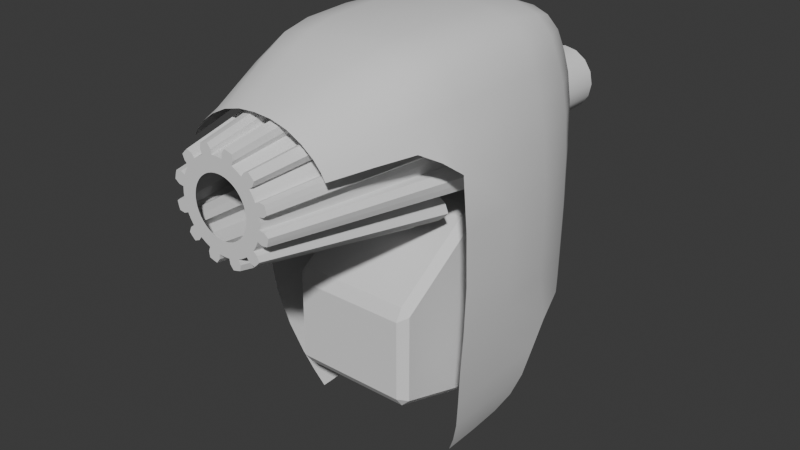 # Source: flying_bot.blend  (saved by Blender 4.2.66; exported with 4.5.12 LTS)
import bpy
from mathutils import Matrix  # noqa: F401  (used for matrix-valued properties, if any)

bpy.ops.wm.read_factory_settings(use_empty=True)
scene = bpy.context.scene
scene.name = 'Scene'

# ---- node groups
ng_auto_smooth = bpy.data.node_groups.new('Auto Smooth', 'GeometryNodeTree')
_s = ng_auto_smooth.interface.new_socket(name='Geometry', in_out='OUTPUT', socket_type='NodeSocketGeometry')
_s = ng_auto_smooth.interface.new_socket(name='Geometry', in_out='INPUT', socket_type='NodeSocketGeometry')
_s = ng_auto_smooth.interface.new_socket(name='Angle', in_out='INPUT', socket_type='NodeSocketFloat')
_s.subtype = 'ANGLE'
_s.min_value = 0.0
_s.max_value = 3.142
ng_auto_smooth.is_modifier = True
_N = ng_auto_smooth.nodes; _L = ng_auto_smooth.links
n0 = _N.new('NodeGroupOutput'); n0.name = 'Group Output'; n0.location = (480, -100)
n1 = _N.new('NodeGroupInput'); n1.name = 'Group Input'; n1.location = (-420, -300)
n2 = _N.new('NodeGroupInput'); n2.name = 'Group Input.001'; n2.location = (-60, -100)
n3 = _N.new('GeometryNodeSetShadeSmooth'); n3.name = 'Set Shade Smooth'; n3.location = (120, -100)
n3.domain = 'EDGE'
n4 = _N.new('GeometryNodeSetShadeSmooth'); n4.name = 'Set Shade Smooth.001'; n4.location = (300, -100)
n5 = _N.new('GeometryNodeInputMeshEdgeAngle'); n5.name = 'Edge Angle'; n5.location = (-420, -220)
n6 = _N.new('GeometryNodeInputEdgeSmooth'); n6.name = 'Is Edge Smooth'; n6.location = (-60, -160)
n7 = _N.new('GeometryNodeInputShadeSmooth'); n7.name = 'Is Face Smooth'; n7.location = (-240, -340)
n8 = _N.new('FunctionNodeBooleanMath'); n8.name = 'Boolean Math'; n8.location = (-60, -220)
n9 = _N.new('FunctionNodeCompare'); n9.name = 'Compare'; n9.location = (-240, -180)
n9.operation = 'LESS_EQUAL'
_L.new(n5.outputs[0], n9.inputs[0])
_L.new(n4.outputs[0], n0.inputs[0])
_L.new(n1.outputs[1], n9.inputs[1])
_L.new(n9.outputs[0], n8.inputs[0])
_L.new(n7.outputs[0], n8.inputs[1])
_L.new(n2.outputs[0], n3.inputs[0])
_L.new(n6.outputs[0], n3.inputs[1])
_L.new(n3.outputs[0], n4.inputs[0])
_L.new(n8.outputs[0], n3.inputs[2])
n0.is_active_output = True
ng_smooth_by_angle = bpy.data.node_groups.new('Smooth by Angle', 'GeometryNodeTree')
_s = ng_smooth_by_angle.interface.new_socket(name='Mesh', in_out='OUTPUT', socket_type='NodeSocketGeometry')
_s = ng_smooth_by_angle.interface.new_socket(name='Mesh', in_out='INPUT', socket_type='NodeSocketGeometry')
_s = ng_smooth_by_angle.interface.new_socket(name='Angle', in_out='INPUT', socket_type='NodeSocketFloat')
_s.subtype = 'ANGLE'
_s.default_value = 0.5236
_s.min_value = 0.0
_s.max_value = 3.142
_s.description = 'Maximum face angle for smooth edges'
_s = ng_smooth_by_angle.interface.new_socket(name='Ignore Sharpness', in_out='INPUT', socket_type='NodeSocketBool')
_s.force_non_field = True
ng_smooth_by_angle.description = 'Set the sharpness of mesh edges based on the angle between the neighboring faces'
ng_smooth_by_angle.is_modifier = True
_N = ng_smooth_by_angle.nodes; _L = ng_smooth_by_angle.links
n0 = _N.new('GeometryNodeSetShadeSmooth'); n0.name = 'Set Shade Smooth'; n0.location = (120, -80)
n0.domain = 'EDGE'
n1 = _N.new('GeometryNodeSetShadeSmooth'); n1.name = 'Set Shade Smooth.001'; n1.location = (300, -80)
n2 = _N.new('NodeGroupOutput'); n2.name = 'Group Output'; n2.location = (480, -80)
n3 = _N.new('GeometryNodeInputMeshEdgeAngle'); n3.name = 'Edge Angle'; n3.location = (-440, -240)
n4 = _N.new('NodeGroupInput'); n4.name = 'Group Input'; n4.location = (-80, -80)
n5 = _N.new('GeometryNodeInputEdgeSmooth'); n5.name = 'Is Edge Smooth'; n5.location = (-260, -120)
n6 = _N.new('GeometryNodeInputShadeSmooth'); n6.name = 'Is Shade Smooth'; n6.location = (-440, -397)
n7 = _N.new('FunctionNodeCompare'); n7.name = 'Compare'; n7.location = (-260, -260)
n7.operation = 'LESS_EQUAL'
n7.inputs[6].default_value = (0.0, 0.0, 0.0, 0.0)
n7.inputs[7].default_value = (0.0, 0.0, 0.0, 0.0)
n8 = _N.new('FunctionNodeBooleanMath'); n8.name = 'Boolean Math.001'; n8.location = (-80, -260)
n9 = _N.new('NodeGroupInput'); n9.name = 'Group Input.001'; n9.location = (-440, -329)
n10 = _N.new('NodeGroupInput'); n10.name = 'Group Input.002'; n10.location = (-259, -189)
n11 = _N.new('FunctionNodeBooleanMath'); n11.name = 'Boolean Math'; n11.location = (-80, -149)
n11.operation = 'OR'
n12 = _N.new('FunctionNodeBooleanMath'); n12.name = 'Boolean Math.002'; n12.location = (-260, -380)
n12.operation = 'OR'
n13 = _N.new('NodeGroupInput'); n13.name = 'Group Input.003'; n13.location = (-440, -460)
_L.new(n3.outputs[0], n7.inputs[0])
_L.new(n1.outputs[0], n2.inputs[0])
_L.new(n9.outputs[1], n7.inputs[1])
_L.new(n7.outputs[0], n8.inputs[0])
_L.new(n4.outputs[0], n0.inputs[0])
_L.new(n0.outputs[0], n1.inputs[0])
_L.new(n8.outputs[0], n0.inputs[2])
_L.new(n10.outputs[2], n11.inputs[1])
_L.new(n5.outputs[0], n11.inputs[0])
_L.new(n11.outputs[0], n0.inputs[1])
_L.new(n13.outputs[2], n12.inputs[1])
_L.new(n6.outputs[0], n12.inputs[0])
_L.new(n12.outputs[0], n8.inputs[1])
n2.is_active_output = True

# ---- world
world_world = bpy.data.worlds.new('World'); scene.world = world_world
world_world.use_nodes = True; world_world.node_tree.nodes.clear()
_N = world_world.node_tree.nodes; _L = world_world.node_tree.links
n0 = _N.new('ShaderNodeOutputWorld'); n0.name = 'World Output'; n0.location = (300, 300)
n1 = _N.new('ShaderNodeBackground'); n1.name = 'Background'; n1.location = (10, 300)
n1.inputs[0].default_value = (0.05088, 0.05088, 0.05088, 1.0)
_L.new(n1.outputs[0], n0.inputs[0])
n0.is_active_output = True
world_world.color = (0.05088, 0.05088, 0.05088)
world_world.use_sun_shadow = False
world_world.sun_shadow_jitter_overblur = 0.0

# ---- meshes
me_cube_003 = bpy.data.meshes.new('Cube.003')
me_cube_003.from_pydata([(0.12, -0.13, 0.04), (0.04219, -0.2704, 0.04643), (0.09055, 0.1207, 0.08), (0.1, 0.03, 0.1), (0.1, -0.13, 0.1), (0.12, 0.03, 0.04), (0.08816, -0.2704, 0.003709), (0.14, 0.03, -0.02), (0.14, -0.13, -0.02), (0.0, 0.16, 0.08), (0.07833, -0.2704, 0.02142), (-1.192e-07, 0.03, 0.1), (-1.192e-07, -0.13, 0.1), (0.0981, 0.1434, 0.02), (-7.134e-18, -0.2704, 0.05188), (-5.96e-08, 0.19, 0.02), (0.1174, -0.1722, 0.00811), (0.08263, -0.1722, 0.0839), (0.1075, -0.1722, 0.03442), (-8.339e-08, -0.1722, 0.08554), (0.1056, 0.1509, -0.15), (0.1056, 0.1509, -0.02), (0.1, 0.01, -0.4), (0.1, -0.09, -0.4), (0.1056, 0.1509, -0.26), (0.15, 0.03, -0.15), (0.14, 0.03, -0.26), (0.15, -0.13, -0.15), (0.14, -0.13, -0.26), (0.12, 0.03, -0.358), (0.12, -0.102, -0.358), (-1.192e-07, 0.2, -0.26), (-1.192e-07, 0.2, -0.15), (-1.192e-07, 0.2, -0.02)], [], [(15, 9, 2, 13), (7, 5, 0, 8), (13, 2, 3, 5), (5, 3, 4, 0), (18, 17, 1, 10), (17, 19, 14, 1), (3, 11, 12, 4), (2, 9, 11, 3), (21, 13, 5, 7), (16, 18, 10, 6), (33, 15, 13, 21), (8, 0, 18, 16), (4, 12, 19, 17), (0, 4, 17, 18), (29, 26, 28, 30), (24, 20, 25, 26), (25, 7, 8, 27), (26, 25, 27, 28), (20, 21, 7, 25), (22, 29, 30, 23), (31, 32, 20, 24), (32, 33, 21, 20)])
me_cube_003.polygons.foreach_set('use_smooth', [True] * 22)
me_cube_003.attributes.new('crease_vert', 'FLOAT', 'POINT').data.foreach_set('value', [0.0, 0.0, 0.0, 0.0, 0.0, 0.0, 1.0, 0.0, 0.94, 0.0, 0.0, 0.0, 0.0, 0.0, 0.0, 0.0, 0.5, 0.0, 0.0, 0.0, 0.0, 0.0, 0.0, 1.0, 0.0, 0.0, 0.0, 0.0, 0.0, 0.0, 0.0, 0.0, 0.0, 0.0])
_uv = me_cube_003.uv_layers.new(name='UVMap')
_uv.uv.foreach_set('vector', [0.5938, 0.375, 0.625, 0.375, 0.625, 0.5, 0.5938, 0.5, 0.5625, 0.5833, 0.5938, 0.5833, 0.5938, 0.6667, 0.5625, 0.6667, 0.5938, 0.5, 0.625, 0.5, 0.625, 0.5833, 0.5938, 0.5833, 0.5938, 0.5833, 0.625, 0.5833, 0.625, 0.6667, 0.5938, 0.6667, 0.5938, 0.6874, 0.625, 0.6874, 0.625, 0.7355, 0.5938, 0.7355, 0.625, 0.6874, 0.75, 0.6874, 0.75, 0.7355, 0.625, 0.7355, 0.625, 0.5833, 0.75, 0.5833, 0.75, 0.6667, 0.625, 0.6667, 0.625, 0.5, 0.75, 0.5, 0.75, 0.5833, 0.625, 0.5833, 0.5625, 0.5, 0.5938, 0.5, 0.5938, 0.5833, 0.5625, 0.5833, 0.5781, 0.6874, 0.5938, 0.6874, 0.5938, 0.7355, 0.5781, 0.7355, 0.5625, 0.375, 0.5938, 0.375, 0.5938, 0.5, 0.5625, 0.5, 0.5625, 0.6667, 0.5938, 0.6667, 0.5938, 0.6874, 0.5781, 0.6874, 0.625, 0.6667, 0.75, 0.6667, 0.75, 0.6874, 0.625, 0.6874, 0.5938, 0.6667, 0.625, 0.6667, 0.625, 0.6874, 0.5938, 0.6874, 0.3938, 0.5833, 0.4375, 0.5833, 0.4375, 0.6667, 0.3938, 0.6667, 0.4375, 0.5, 0.5, 0.5, 0.5, 0.5833, 0.4375, 0.5833, 0.5, 0.5833, 0.5625, 0.5833, 0.5625, 0.6667, 0.5, 0.6667, 0.4375, 0.5833, 0.5, 0.5833, 0.5, 0.6667, 0.4375, 0.6667, 0.5, 0.5, 0.5625, 0.5, 0.5625, 0.5833, 0.5, 0.5833, 0.375, 0.5833, 0.3938, 0.5833, 0.3938, 0.6667, 0.375, 0.6667, 0.4375, 0.375, 0.5, 0.375, 0.5, 0.5, 0.4375, 0.5, 0.5, 0.375, 0.5625, 0.375, 0.5625, 0.5, 0.5, 0.5])
me_cube_003.update()
me_gear_001 = bpy.data.meshes.new('Gear.001')
me_gear_001.from_pydata([(0.06, 0.0, -0.12), (0.05949, 0.007832, -0.12), (0.05796, 0.01553, -0.12), (0.05543, 0.02296, -0.12), (0.09, 0.0, -0.12), (0.08923, 0.01175, -0.12), (0.08693, 0.02329, -0.12), (0.08315, 0.03444, -0.12), (0.09914, 0.01305, -0.12), (0.09659, 0.02588, -0.12), (0.09239, 0.03827, -0.12), (0.1082, 0.02005, -0.12), (0.1063, 0.02847, -0.12), (0.1037, 0.03671, -0.12), (0.03461, 0.0, 0.12), (0.03431, 0.004517, 0.12), (0.03343, 0.008957, 0.12), (0.03197, 0.01324, 0.12), (0.05191, 0.0, 0.12), (0.05147, 0.006776, 0.12), (0.05014, 0.01344, 0.12), (0.04796, 0.01987, 0.12), (0.05719, 0.007529, 0.12), (0.05572, 0.01493, 0.12), (0.05329, 0.02207, 0.12), (0.06239, 0.01157, 0.12), (0.06129, 0.01642, 0.12), (0.05981, 0.02118, 0.12), (0.05196, 0.03, -0.12), (0.0476, 0.03653, -0.12), (0.04243, 0.04243, -0.12), (0.03653, 0.0476, -0.12), (0.07794, 0.045, -0.12), (0.0714, 0.05479, -0.12), (0.06364, 0.06364, -0.12), (0.05479, 0.0714, -0.12), (0.07934, 0.06088, -0.12), (0.07071, 0.07071, -0.12), (0.06088, 0.07934, -0.12), (0.08364, 0.07145, -0.12), (0.07778, 0.07778, -0.12), (0.07145, 0.08364, -0.12), (0.02997, 0.0173, 0.12), (0.02746, 0.02107, 0.12), (0.02447, 0.02447, 0.12), (0.02107, 0.02746, 0.12), (0.04496, 0.02596, 0.12), (0.04119, 0.0316, 0.12), (0.03671, 0.03671, 0.12), (0.0316, 0.04119, 0.12), (0.04576, 0.03511, 0.12), (0.04079, 0.04079, 0.12), (0.03511, 0.04576, 0.12), (0.04824, 0.04121, 0.12), (0.04487, 0.04487, 0.12), (0.04121, 0.04824, 0.12), (0.03, 0.05196, -0.12), (0.02296, 0.05543, -0.12), (0.01553, 0.05796, -0.12), (0.007832, 0.05949, -0.12), (0.045, 0.07794, -0.12), (0.03444, 0.08315, -0.12), (0.02329, 0.08693, -0.12), (0.01175, 0.08923, -0.12), (0.03827, 0.09239, -0.12), (0.02588, 0.09659, -0.12), (0.01305, 0.09914, -0.12), (0.03671, 0.1037, -0.12), (0.02847, 0.1063, -0.12), (0.02005, 0.1082, -0.12), (0.0173, 0.02997, 0.12), (0.01324, 0.03197, 0.12), (0.008957, 0.03343, 0.12), (0.004517, 0.03431, 0.12), (0.02596, 0.04496, 0.12), (0.01987, 0.04796, 0.12), (0.01344, 0.05014, 0.12), (0.006776, 0.05147, 0.12), (0.02207, 0.05329, 0.12), (0.01493, 0.05572, 0.12), (0.007529, 0.05719, 0.12), (0.02118, 0.05981, 0.12), (0.01642, 0.06129, 0.12), (0.01157, 0.06239, 0.12), (3.674e-18, 0.06, -0.12), (-0.007832, 0.05949, -0.12), (-0.01553, 0.05796, -0.12), (-0.02296, 0.05543, -0.12), (5.511e-18, 0.09, -0.12), (-0.01175, 0.08923, -0.12), (-0.02329, 0.08693, -0.12), (-0.03444, 0.08315, -0.12), (-0.01305, 0.09914, -0.12), (-0.02588, 0.09659, -0.12), (-0.03827, 0.09239, -0.12), (-0.02005, 0.1082, -0.12), (-0.02847, 0.1063, -0.12), (-0.03671, 0.1037, -0.12), (2.119e-18, 0.03461, 0.12), (-0.004517, 0.03431, 0.12), (-0.008957, 0.03343, 0.12), (-0.01324, 0.03197, 0.12), (3.179e-18, 0.05191, 0.12), (-0.006776, 0.05147, 0.12), (-0.01344, 0.05014, 0.12), (-0.01987, 0.04796, 0.12), (-0.007529, 0.05719, 0.12), (-0.01493, 0.05572, 0.12), (-0.02207, 0.05329, 0.12), (-0.01157, 0.06239, 0.12), (-0.01642, 0.06129, 0.12), (-0.02118, 0.05981, 0.12), (-0.03, 0.05196, -0.12), (-0.03653, 0.0476, -0.12), (-0.04243, 0.04243, -0.12), (-0.0476, 0.03653, -0.12), (-0.045, 0.07794, -0.12), (-0.05479, 0.0714, -0.12), (-0.06364, 0.06364, -0.12), (-0.0714, 0.05479, -0.12), (-0.06088, 0.07934, -0.12), (-0.07071, 0.07071, -0.12), (-0.07934, 0.06088, -0.12), (-0.07145, 0.08364, -0.12), (-0.07778, 0.07778, -0.12), (-0.08364, 0.07145, -0.12), (-0.0173, 0.02997, 0.12), (-0.02107, 0.02746, 0.12), (-0.02447, 0.02447, 0.12), (-0.02746, 0.02107, 0.12), (-0.02596, 0.04496, 0.12), (-0.0316, 0.04119, 0.12), (-0.03671, 0.03671, 0.12), (-0.04119, 0.0316, 0.12), (-0.03511, 0.04576, 0.12), (-0.04079, 0.04079, 0.12), (-0.04576, 0.03511, 0.12), (-0.04121, 0.04824, 0.12), (-0.04487, 0.04487, 0.12), (-0.04824, 0.04121, 0.12), (-0.05196, 0.03, -0.12), (-0.05543, 0.02296, -0.12), (-0.05796, 0.01553, -0.12), (-0.05949, 0.007832, -0.12), (-0.07794, 0.045, -0.12), (-0.08315, 0.03444, -0.12), (-0.08693, 0.02329, -0.12), (-0.08923, 0.01175, -0.12), (-0.09239, 0.03827, -0.12), (-0.09659, 0.02588, -0.12), (-0.09914, 0.01305, -0.12), (-0.1037, 0.03671, -0.12), (-0.1063, 0.02847, -0.12), (-0.1082, 0.02005, -0.12), (-0.02997, 0.0173, 0.12), (-0.03197, 0.01324, 0.12), (-0.03343, 0.008957, 0.12), (-0.03431, 0.004517, 0.12), (-0.04496, 0.02596, 0.12), (-0.04796, 0.01987, 0.12), (-0.05014, 0.01344, 0.12), (-0.05147, 0.006776, 0.12), (-0.05329, 0.02207, 0.12), (-0.05572, 0.01493, 0.12), (-0.05719, 0.007529, 0.12), (-0.05981, 0.02118, 0.12), (-0.06129, 0.01642, 0.12), (-0.06239, 0.01157, 0.12), (-0.06, 7.348e-18, -0.12), (-0.05949, -0.007832, -0.12), (-0.05796, -0.01553, -0.12), (-0.05543, -0.02296, -0.12), (-0.09, 1.102e-17, -0.12), (-0.08923, -0.01175, -0.12), (-0.08693, -0.02329, -0.12), (-0.08315, -0.03444, -0.12), (-0.09914, -0.01305, -0.12), (-0.09659, -0.02588, -0.12), (-0.09239, -0.03827, -0.12), (-0.1082, -0.02005, -0.12), (-0.1063, -0.02847, -0.12), (-0.1037, -0.03671, -0.12), (-0.03461, 4.238e-18, 0.12), (-0.03431, -0.004517, 0.12), (-0.03343, -0.008957, 0.12), (-0.03197, -0.01324, 0.12), (-0.05191, 6.358e-18, 0.12), (-0.05147, -0.006776, 0.12), (-0.05014, -0.01344, 0.12), (-0.04796, -0.01987, 0.12), (-0.05719, -0.007529, 0.12), (-0.05572, -0.01493, 0.12), (-0.05329, -0.02207, 0.12), (-0.06239, -0.01157, 0.12), (-0.06129, -0.01642, 0.12), (-0.05981, -0.02118, 0.12), (-0.05196, -0.03, -0.12), (-0.0476, -0.03653, -0.12), (-0.04243, -0.04243, -0.12), (-0.03653, -0.0476, -0.12), (-0.07794, -0.045, -0.12), (-0.0714, -0.05479, -0.12), (-0.06364, -0.06364, -0.12), (-0.05479, -0.0714, -0.12), (-0.07934, -0.06088, -0.12), (-0.07071, -0.07071, -0.12), (-0.06088, -0.07934, -0.12), (-0.08364, -0.07145, -0.12), (-0.07778, -0.07778, -0.12), (-0.07145, -0.08364, -0.12), (-0.02997, -0.0173, 0.12), (-0.02746, -0.02107, 0.12), (-0.02447, -0.02447, 0.12), (-0.02107, -0.02746, 0.12), (-0.04496, -0.02596, 0.12), (-0.04119, -0.0316, 0.12), (-0.03671, -0.03671, 0.12), (-0.0316, -0.04119, 0.12), (-0.04576, -0.03511, 0.12), (-0.04079, -0.04079, 0.12), (-0.03511, -0.04576, 0.12), (-0.04824, -0.04121, 0.12), (-0.04487, -0.04487, 0.12), (-0.04121, -0.04824, 0.12), (-0.03, -0.05196, -0.12), (-0.02296, -0.05543, -0.12), (-0.01553, -0.05796, -0.12), (-0.007832, -0.05949, -0.12), (-0.045, -0.07794, -0.12), (-0.03444, -0.08315, -0.12), (-0.02329, -0.08693, -0.12), (-0.01175, -0.08923, -0.12), (-0.03827, -0.09239, -0.12), (-0.02588, -0.09659, -0.12), (-0.01305, -0.09914, -0.12), (-0.03671, -0.1037, -0.12), (-0.02847, -0.1063, -0.12), (-0.02005, -0.1082, -0.12), (-0.0173, -0.02997, 0.12), (-0.01324, -0.03197, 0.12), (-0.008957, -0.03343, 0.12), (-0.004517, -0.03431, 0.12), (-0.02596, -0.04496, 0.12), (-0.01987, -0.04796, 0.12), (-0.01344, -0.05014, 0.12), (-0.006776, -0.05147, 0.12), (-0.02207, -0.05329, 0.12), (-0.01493, -0.05572, 0.12), (-0.007529, -0.05719, 0.12), (-0.02118, -0.05981, 0.12), (-0.01642, -0.06129, 0.12), (-0.01157, -0.06239, 0.12), (-1.102e-17, -0.06, -0.12), (0.007832, -0.05949, -0.12), (0.01553, -0.05796, -0.12), (0.02296, -0.05543, -0.12), (-1.653e-17, -0.09, -0.12), (0.01175, -0.08923, -0.12), (0.02329, -0.08693, -0.12), (0.03444, -0.08315, -0.12), (0.01305, -0.09914, -0.12), (0.02588, -0.09659, -0.12), (0.03827, -0.09239, -0.12), (0.02005, -0.1082, -0.12), (0.02847, -0.1063, -0.12), (0.03671, -0.1037, -0.12), (-6.358e-18, -0.03461, 0.12), (0.004517, -0.03431, 0.12), (0.008957, -0.03343, 0.12), (0.01324, -0.03197, 0.12), (-9.536e-18, -0.05191, 0.12), (0.006776, -0.05147, 0.12), (0.01344, -0.05014, 0.12), (0.01987, -0.04796, 0.12), (0.007529, -0.05719, 0.12), (0.01493, -0.05572, 0.12), (0.02207, -0.05329, 0.12), (0.01157, -0.06239, 0.12), (0.01642, -0.06129, 0.12), (0.02118, -0.05981, 0.12), (0.03, -0.05196, -0.12), (0.03653, -0.0476, -0.12), (0.04243, -0.04243, -0.12), (0.0476, -0.03653, -0.12), (0.045, -0.07794, -0.12), (0.05479, -0.0714, -0.12), (0.06364, -0.06364, -0.12), (0.0714, -0.05479, -0.12), (0.06088, -0.07934, -0.12), (0.07071, -0.07071, -0.12), (0.07934, -0.06088, -0.12), (0.07145, -0.08364, -0.12), (0.07778, -0.07778, -0.12), (0.08364, -0.07145, -0.12), (0.0173, -0.02997, 0.12), (0.02107, -0.02746, 0.12), (0.02447, -0.02447, 0.12), (0.02746, -0.02107, 0.12), (0.02596, -0.04496, 0.12), (0.0316, -0.04119, 0.12), (0.03671, -0.03671, 0.12), (0.04119, -0.0316, 0.12), (0.03511, -0.04576, 0.12), (0.04079, -0.04079, 0.12), (0.04576, -0.03511, 0.12), (0.04121, -0.04824, 0.12), (0.04487, -0.04487, 0.12), (0.04824, -0.04121, 0.12), (0.05196, -0.03, -0.12), (0.05543, -0.02296, -0.12), (0.05796, -0.01553, -0.12), (0.05949, -0.007832, -0.12), (0.07794, -0.045, -0.12), (0.08315, -0.03444, -0.12), (0.08693, -0.02329, -0.12), (0.08923, -0.01175, -0.12), (0.09239, -0.03827, -0.12), (0.09659, -0.02588, -0.12), (0.09914, -0.01305, -0.12), (0.1037, -0.03671, -0.12), (0.1063, -0.02847, -0.12), (0.1082, -0.02005, -0.12), (0.02997, -0.0173, 0.12), (0.03197, -0.01324, 0.12), (0.03343, -0.008957, 0.12), (0.03431, -0.004517, 0.12), (0.04496, -0.02596, 0.12), (0.04796, -0.01987, 0.12), (0.05014, -0.01344, 0.12), (0.05147, -0.006776, 0.12), (0.05329, -0.02207, 0.12), (0.05572, -0.01493, 0.12), (0.05719, -0.007529, 0.12), (0.05981, -0.02118, 0.12), (0.06129, -0.01642, 0.12), (0.06239, -0.01157, 0.12)], [], [(4, 0, 1, 5), (5, 1, 2, 6), (6, 2, 3, 7), (8, 5, 6, 9), (9, 6, 7, 10), (11, 8, 9, 12), (12, 9, 10, 13), (14, 18, 19, 15), (15, 19, 20, 16), (16, 20, 21, 17), (19, 22, 23, 20), (20, 23, 24, 21), (22, 25, 26, 23), (23, 26, 27, 24), (18, 4, 5, 19), (19, 5, 8, 22), (22, 8, 11, 25), (25, 11, 12, 26), (26, 12, 13, 27), (27, 13, 10, 24), (24, 10, 7, 21), (32, 28, 29, 33), (33, 29, 30, 34), (34, 30, 31, 35), (36, 33, 34, 37), (37, 34, 35, 38), (39, 36, 37, 40), (40, 37, 38, 41), (42, 46, 47, 43), (43, 47, 48, 44), (44, 48, 49, 45), (47, 50, 51, 48), (48, 51, 52, 49), (50, 53, 54, 51), (51, 54, 55, 52), (46, 32, 33, 47), (47, 33, 36, 50), (50, 36, 39, 53), (53, 39, 40, 54), (54, 40, 41, 55), (55, 41, 38, 52), (52, 38, 35, 49), (3, 28, 32, 7), (7, 32, 46, 21), (21, 46, 42, 17), (60, 56, 57, 61), (61, 57, 58, 62), (62, 58, 59, 63), (64, 61, 62, 65), (65, 62, 63, 66), (67, 64, 65, 68), (68, 65, 66, 69), (70, 74, 75, 71), (71, 75, 76, 72), (72, 76, 77, 73), (75, 78, 79, 76), (76, 79, 80, 77), (78, 81, 82, 79), (79, 82, 83, 80), (74, 60, 61, 75), (75, 61, 64, 78), (78, 64, 67, 81), (81, 67, 68, 82), (82, 68, 69, 83), (83, 69, 66, 80), (80, 66, 63, 77), (31, 56, 60, 35), (35, 60, 74, 49), (49, 74, 70, 45), (88, 84, 85, 89), (89, 85, 86, 90), (90, 86, 87, 91), (92, 89, 90, 93), (93, 90, 91, 94), (95, 92, 93, 96), (96, 93, 94, 97), (98, 102, 103, 99), (99, 103, 104, 100), (100, 104, 105, 101), (103, 106, 107, 104), (104, 107, 108, 105), (106, 109, 110, 107), (107, 110, 111, 108), (102, 88, 89, 103), (103, 89, 92, 106), (106, 92, 95, 109), (109, 95, 96, 110), (110, 96, 97, 111), (111, 97, 94, 108), (108, 94, 91, 105), (59, 84, 88, 63), (63, 88, 102, 77), (77, 102, 98, 73), (116, 112, 113, 117), (117, 113, 114, 118), (118, 114, 115, 119), (120, 117, 118, 121), (121, 118, 119, 122), (123, 120, 121, 124), (124, 121, 122, 125), (126, 130, 131, 127), (127, 131, 132, 128), (128, 132, 133, 129), (131, 134, 135, 132), (132, 135, 136, 133), (134, 137, 138, 135), (135, 138, 139, 136), (130, 116, 117, 131), (131, 117, 120, 134), (134, 120, 123, 137), (137, 123, 124, 138), (138, 124, 125, 139), (139, 125, 122, 136), (136, 122, 119, 133), (87, 112, 116, 91), (91, 116, 130, 105), (105, 130, 126, 101), (144, 140, 141, 145), (145, 141, 142, 146), (146, 142, 143, 147), (148, 145, 146, 149), (149, 146, 147, 150), (151, 148, 149, 152), (152, 149, 150, 153), (154, 158, 159, 155), (155, 159, 160, 156), (156, 160, 161, 157), (159, 162, 163, 160), (160, 163, 164, 161), (162, 165, 166, 163), (163, 166, 167, 164), (158, 144, 145, 159), (159, 145, 148, 162), (162, 148, 151, 165), (165, 151, 152, 166), (166, 152, 153, 167), (167, 153, 150, 164), (164, 150, 147, 161), (115, 140, 144, 119), (119, 144, 158, 133), (133, 158, 154, 129), (172, 168, 169, 173), (173, 169, 170, 174), (174, 170, 171, 175), (176, 173, 174, 177), (177, 174, 175, 178), (179, 176, 177, 180), (180, 177, 178, 181), (182, 186, 187, 183), (183, 187, 188, 184), (184, 188, 189, 185), (187, 190, 191, 188), (188, 191, 192, 189), (190, 193, 194, 191), (191, 194, 195, 192), (186, 172, 173, 187), (187, 173, 176, 190), (190, 176, 179, 193), (193, 179, 180, 194), (194, 180, 181, 195), (195, 181, 178, 192), (192, 178, 175, 189), (143, 168, 172, 147), (147, 172, 186, 161), (161, 186, 182, 157), (200, 196, 197, 201), (201, 197, 198, 202), (202, 198, 199, 203), (204, 201, 202, 205), (205, 202, 203, 206), (207, 204, 205, 208), (208, 205, 206, 209), (210, 214, 215, 211), (211, 215, 216, 212), (212, 216, 217, 213), (215, 218, 219, 216), (216, 219, 220, 217), (218, 221, 222, 219), (219, 222, 223, 220), (214, 200, 201, 215), (215, 201, 204, 218), (218, 204, 207, 221), (221, 207, 208, 222), (222, 208, 209, 223), (223, 209, 206, 220), (220, 206, 203, 217), (171, 196, 200, 175), (175, 200, 214, 189), (189, 214, 210, 185), (228, 224, 225, 229), (229, 225, 226, 230), (230, 226, 227, 231), (232, 229, 230, 233), (233, 230, 231, 234), (235, 232, 233, 236), (236, 233, 234, 237), (238, 242, 243, 239), (239, 243, 244, 240), (240, 244, 245, 241), (243, 246, 247, 244), (244, 247, 248, 245), (246, 249, 250, 247), (247, 250, 251, 248), (242, 228, 229, 243), (243, 229, 232, 246), (246, 232, 235, 249), (249, 235, 236, 250), (250, 236, 237, 251), (251, 237, 234, 248), (248, 234, 231, 245), (199, 224, 228, 203), (203, 228, 242, 217), (217, 242, 238, 213), (256, 252, 253, 257), (257, 253, 254, 258), (258, 254, 255, 259), (260, 257, 258, 261), (261, 258, 259, 262), (263, 260, 261, 264), (264, 261, 262, 265), (266, 270, 271, 267), (267, 271, 272, 268), (268, 272, 273, 269), (271, 274, 275, 272), (272, 275, 276, 273), (274, 277, 278, 275), (275, 278, 279, 276), (270, 256, 257, 271), (271, 257, 260, 274), (274, 260, 263, 277), (277, 263, 264, 278), (278, 264, 265, 279), (279, 265, 262, 276), (276, 262, 259, 273), (227, 252, 256, 231), (231, 256, 270, 245), (245, 270, 266, 241), (284, 280, 281, 285), (285, 281, 282, 286), (286, 282, 283, 287), (288, 285, 286, 289), (289, 286, 287, 290), (291, 288, 289, 292), (292, 289, 290, 293), (294, 298, 299, 295), (295, 299, 300, 296), (296, 300, 301, 297), (299, 302, 303, 300), (300, 303, 304, 301), (302, 305, 306, 303), (303, 306, 307, 304), (298, 284, 285, 299), (299, 285, 288, 302), (302, 288, 291, 305), (305, 291, 292, 306), (306, 292, 293, 307), (307, 293, 290, 304), (304, 290, 287, 301), (255, 280, 284, 259), (259, 284, 298, 273), (273, 298, 294, 269), (312, 308, 309, 313), (313, 309, 310, 314), (314, 310, 311, 315), (316, 313, 314, 317), (317, 314, 315, 318), (319, 316, 317, 320), (320, 317, 318, 321), (322, 326, 327, 323), (323, 327, 328, 324), (324, 328, 329, 325), (327, 330, 331, 328), (328, 331, 332, 329), (330, 333, 334, 331), (331, 334, 335, 332), (326, 312, 313, 327), (327, 313, 316, 330), (330, 316, 319, 333), (333, 319, 320, 334), (334, 320, 321, 335), (335, 321, 318, 332), (332, 318, 315, 329), (283, 308, 312, 287), (287, 312, 326, 301), (301, 326, 322, 297), (311, 0, 4, 315), (315, 4, 18, 329), (329, 18, 14, 325)])
me_gear_001.update()
me_cylinder = bpy.data.meshes.new('Cylinder')
me_cylinder.from_pydata([(0.0, 8.742e-10, 0.04), (0.0, 0.04, -0.02), (0.0, 0.04, 0.04), (0.01531, 0.03696, -0.02), (0.01531, 0.03696, 0.04), (0.02828, 0.02828, -0.02), (0.02828, 0.02828, 0.04), (0.03696, 0.01531, -0.02), (0.03696, 0.01531, 0.04), (0.04, 0.0, -0.02), (0.04, 8.742e-10, 0.04), (0.03696, -0.01531, -0.02), (0.03696, -0.01531, 0.04), (0.02828, -0.02828, -0.02), (0.02828, -0.02828, 0.04), (0.01531, -0.03696, -0.02), (0.01531, -0.03696, 0.04), (0.0, -0.04, -0.02), (0.0, -0.04, 0.04), (-0.01531, -0.03696, -0.02), (-0.01531, -0.03696, 0.04), (-0.02828, -0.02828, -0.02), (-0.02828, -0.02828, 0.04), (-0.03696, -0.01531, -0.02), (-0.03696, -0.01531, 0.04), (-0.04, 0.0, -0.02), (-0.04, 8.742e-10, 0.04), (-0.03696, 0.01531, -0.02), (-0.03696, 0.01531, 0.04), (-0.02828, 0.02828, -0.02), (-0.02828, 0.02828, 0.04), (-0.01531, 0.03696, -0.02), (-0.01531, 0.03696, 0.04), (0.01056, 0.0255, -0.0304), (-1.155e-09, 2.186e-10, -0.0304), (-1.155e-09, 0.0276, -0.0304), (0.01952, 0.01952, -0.0304), (0.0255, 0.01056, -0.0304), (0.0276, 2.186e-10, -0.0304), (0.0255, -0.01056, -0.0304), (0.01952, -0.01952, -0.0304), (0.01056, -0.0255, -0.0304), (-1.155e-09, -0.0276, -0.0304), (-0.01056, -0.0255, -0.0304), (-0.01952, -0.01952, -0.0304), (-0.0255, -0.01056, -0.0304), (-0.0276, 2.186e-10, -0.0304), (-0.0255, 0.01056, -0.0304), (-0.01952, 0.01952, -0.0304), (-0.01056, 0.0255, -0.0304)], [], [(5, 7, 37, 36), (0, 4, 2), (1, 2, 4, 3), (25, 27, 47, 46), (0, 6, 4), (3, 4, 6, 5), (19, 21, 44, 43), (0, 8, 6), (5, 6, 8, 7), (13, 15, 41, 40), (0, 10, 8), (7, 8, 10, 9), (7, 9, 38, 37), (0, 12, 10), (9, 10, 12, 11), (31, 1, 35, 49), (0, 14, 12), (11, 12, 14, 13), (27, 29, 48, 47), (0, 16, 14), (13, 14, 16, 15), (21, 23, 45, 44), (0, 18, 16), (15, 16, 18, 17), (15, 17, 42, 41), (0, 20, 18), (17, 18, 20, 19), (1, 3, 33, 35), (0, 22, 20), (19, 20, 22, 21), (9, 11, 39, 38), (0, 24, 22), (21, 22, 24, 23), (3, 5, 36, 33), (0, 26, 24), (23, 24, 26, 25), (29, 31, 49, 48), (0, 28, 26), (25, 26, 28, 27), (23, 25, 46, 45), (0, 30, 28), (27, 28, 30, 29), (17, 19, 43, 42), (0, 32, 30), (29, 30, 32, 31), (11, 13, 40, 39), (0, 2, 32), (31, 32, 2, 1), (34, 35, 33), (34, 33, 36), (34, 36, 37), (34, 37, 38), (34, 38, 39), (34, 39, 40), (34, 40, 41), (34, 41, 42), (34, 42, 43), (34, 43, 44), (34, 44, 45), (34, 45, 46), (34, 46, 47), (34, 47, 48), (34, 48, 49), (34, 49, 35)])
me_cylinder.polygons.foreach_set('use_smooth', [True] * 64)
_uv = me_cylinder.uv_layers.new(name='UVMap')
_uv.uv.foreach_set('vector', [0.875, 0.5, 0.8125, 0.5, 0.8125, 0.5, 0.875, 0.5, 0.25, 0.25, 0.3418, 0.4717, 0.25, 0.49, 1.0, 0.5, 1.0, 1.0, 0.9375, 1.0, 0.9375, 0.5, 0.25, 0.5, 0.1875, 0.5, 0.1875, 0.5, 0.25, 0.5, 0.25, 0.25, 0.4197, 0.4197, 0.3418, 0.4717, 0.9375, 0.5, 0.9375, 1.0, 0.875, 1.0, 0.875, 0.5, 0.4375, 0.5, 0.375, 0.5, 0.375, 0.5, 0.4375, 0.5, 0.25, 0.25, 0.4717, 0.3418, 0.4197, 0.4197, 0.875, 0.5, 0.875, 1.0, 0.8125, 1.0, 0.8125, 0.5, 0.625, 0.5, 0.5625, 0.5, 0.5625, 0.5, 0.625, 0.5, 0.25, 0.25, 0.49, 0.25, 0.4717, 0.3418, 0.8125, 0.5, 0.8125, 1.0, 0.75, 1.0, 0.75, 0.5, 0.8125, 0.5, 0.75, 0.5, 0.75, 0.5, 0.8125, 0.5, 0.25, 0.25, 0.4717, 0.1582, 0.49, 0.25, 0.75, 0.5, 0.75, 1.0, 0.6875, 1.0, 0.6875, 0.5, 0.0625, 0.5, 0.0, 0.5, 0.0, 0.5, 0.0625, 0.5, 0.25, 0.25, 0.4197, 0.08029, 0.4717, 0.1582, 0.6875, 0.5, 0.6875, 1.0, 0.625, 1.0, 0.625, 0.5, 0.1875, 0.5, 0.125, 0.5, 0.125, 0.5, 0.1875, 0.5, 0.25, 0.25, 0.3418, 0.02827, 0.4197, 0.08029, 0.625, 0.5, 0.625, 1.0, 0.5625, 1.0, 0.5625, 0.5, 0.375, 0.5, 0.3125, 0.5, 0.3125, 0.5, 0.375, 0.5, 0.25, 0.25, 0.25, 0.01, 0.3418, 0.02827, 0.5625, 0.5, 0.5625, 1.0, 0.5, 1.0, 0.5, 0.5, 0.5625, 0.5, 0.5, 0.5, 0.5, 0.5, 0.5625, 0.5, 0.25, 0.25, 0.1582, 0.02827, 0.25, 0.01, 0.5, 0.5, 0.5, 1.0, 0.4375, 1.0, 0.4375, 0.5, 1.0, 0.5, 0.9375, 0.5, 0.9375, 0.5, 1.0, 0.5, 0.25, 0.25, 0.08029, 0.08029, 0.1582, 0.02827, 0.4375, 0.5, 0.4375, 1.0, 0.375, 1.0, 0.375, 0.5, 0.75, 0.5, 0.6875, 0.5, 0.6875, 0.5, 0.75, 0.5, 0.25, 0.25, 0.02827, 0.1582, 0.08029, 0.08029, 0.375, 0.5, 0.375, 1.0, 0.3125, 1.0, 0.3125, 0.5, 0.9375, 0.5, 0.875, 0.5, 0.875, 0.5, 0.9375, 0.5, 0.25, 0.25, 0.01, 0.25, 0.02827, 0.1582, 0.3125, 0.5, 0.3125, 1.0, 0.25, 1.0, 0.25, 0.5, 0.125, 0.5, 0.0625, 0.5, 0.0625, 0.5, 0.125, 0.5, 0.25, 0.25, 0.02827, 0.3418, 0.01, 0.25, 0.25, 0.5, 0.25, 1.0, 0.1875, 1.0, 0.1875, 0.5, 0.3125, 0.5, 0.25, 0.5, 0.25, 0.5, 0.3125, 0.5, 0.25, 0.25, 0.08029, 0.4197, 0.02827, 0.3418, 0.1875, 0.5, 0.1875, 1.0, 0.125, 1.0, 0.125, 0.5, 0.5, 0.5, 0.4375, 0.5, 0.4375, 0.5, 0.5, 0.5, 0.25, 0.25, 0.1582, 0.4717, 0.08029, 0.4197, 0.125, 0.5, 0.125, 1.0, 0.0625, 1.0, 0.0625, 0.5, 0.6875, 0.5, 0.625, 0.5, 0.625, 0.5, 0.6875, 0.5, 0.25, 0.25, 0.25, 0.49, 0.1582, 0.4717, 0.0625, 0.5, 0.0625, 1.0, 0.0, 1.0, 0.0, 0.5, 0.75, 0.25, 0.75, 0.49, 0.8418, 0.4717, 0.75, 0.25, 0.8418, 0.4717, 0.9197, 0.4197, 0.75, 0.25, 0.9197, 0.4197, 0.9717, 0.3418, 0.75, 0.25, 0.9717, 0.3418, 0.99, 0.25, 0.75, 0.25, 0.99, 0.25, 0.9717, 0.1582, 0.75, 0.25, 0.9717, 0.1582, 0.9197, 0.08029, 0.75, 0.25, 0.9197, 0.08029, 0.8418, 0.02827, 0.75, 0.25, 0.8418, 0.02827, 0.75, 0.01, 0.75, 0.25, 0.75, 0.01, 0.6582, 0.02827, 0.75, 0.25, 0.6582, 0.02827, 0.5803, 0.08029, 0.75, 0.25, 0.5803, 0.08029, 0.5283, 0.1582, 0.75, 0.25, 0.5283, 0.1582, 0.51, 0.25, 0.75, 0.25, 0.51, 0.25, 0.5283, 0.3418, 0.75, 0.25, 0.5283, 0.3418, 0.5803, 0.4197, 0.75, 0.25, 0.5803, 0.4197, 0.6582, 0.4717, 0.75, 0.25, 0.6582, 0.4717, 0.75, 0.49])
me_cylinder.update()
me_cube_004 = bpy.data.meshes.new('Cube.004')
me_cube_004.from_pydata([(-0.08, -0.03, 0.02), (-0.08, -0.03, 0.18), (-0.08, 0.13, 0.02), (-0.08, 0.13, 0.18), (0.08, -0.03, 0.02), (0.08, -0.03, 0.18), (0.08, 0.13, 0.02), (0.08, 0.13, 0.18), (-0.08, 0.05, -0.06), (-0.08, -0.03, -0.06), (0.08, 0.05, -0.06), (0.08, -0.03, -0.06), (-0.08, -0.15, 0.02), (-0.08, -0.15, 0.1), (0.08, -0.15, 0.1), (0.08, -0.15, 0.02), (-0.08, -0.15, -0.02), (0.08, -0.15, -0.02)], [], [(0, 1, 3, 2), (2, 3, 7, 6), (6, 7, 5, 4), (5, 1, 13, 14), (2, 6, 10, 8), (7, 3, 1, 5), (8, 10, 11, 9), (0, 2, 8, 9), (6, 4, 11, 10), (9, 11, 17, 16), (15, 14, 13, 12), (15, 12, 16, 17), (4, 5, 14, 15), (0, 9, 16, 12), (1, 0, 12, 13), (11, 4, 15, 17)])
_uv = me_cube_004.uv_layers.new(name='UVMap')
_uv.uv.foreach_set('vector', [0.375, 0.0, 0.625, 0.0, 0.625, 0.25, 0.375, 0.25, 0.375, 0.25, 0.625, 0.25, 0.625, 0.5, 0.375, 0.5, 0.375, 0.5, 0.625, 0.5, 0.625, 0.75, 0.375, 0.75, 0.625, 0.75, 0.875, 0.75, 0.875, 0.75, 0.625, 0.75, 0.375, 0.25, 0.375, 0.5, 0.375, 0.5, 0.375, 0.25, 0.625, 0.5, 0.875, 0.5, 0.875, 0.75, 0.625, 0.75, 0.125, 0.5, 0.375, 0.5, 0.375, 0.75, 0.125, 0.75, 0.375, 0.0, 0.375, 0.25, 0.375, 0.25, 0.375, 0.0, 0.375, 0.5, 0.375, 0.75, 0.375, 0.75, 0.375, 0.5, 0.125, 0.75, 0.375, 0.75, 0.375, 0.75, 0.125, 0.75, 0.375, 0.75, 0.625, 0.75, 0.625, 1.0, 0.375, 1.0, 0.375, 0.75, 0.375, 1.0, 0.375, 1.0, 0.375, 0.75, 0.375, 0.75, 0.625, 0.75, 0.625, 0.75, 0.375, 0.75, 0.375, 0.0, 0.375, 0.0, 0.375, 0.0, 0.375, 0.0, 0.625, 0.0, 0.375, 0.0, 0.375, 0.0, 0.625, 0.0, 0.375, 0.75, 0.375, 0.75, 0.375, 0.75, 0.375, 0.75])
me_cube_004.update()
me_cylinder_001 = bpy.data.meshes.new('Cylinder.001')
me_cylinder_001.from_pydata([(-3.725e-11, 3.116e-08, 0.03943), (-3.725e-11, 0.02, -0.02157), (-3.725e-11, 0.02, 0.03943), (0.007654, 0.01848, -0.02157), (0.007654, 0.01848, 0.03943), (0.01414, 0.01414, -0.02157), (0.01414, 0.01414, 0.03943), (0.01848, 0.007654, -0.02157), (0.01848, 0.007654, 0.03943), (0.02, 2.937e-08, -0.02157), (0.02, 3.116e-08, 0.03943), (0.01848, -0.007654, -0.02157), (0.01848, -0.007654, 0.03943), (0.01414, -0.01414, -0.02157), (0.01414, -0.01414, 0.03943), (0.007654, -0.01848, -0.02157), (0.007654, -0.01848, 0.03943), (-3.725e-11, -0.02, -0.02157), (-3.725e-11, -0.02, 0.03943), (-0.007654, -0.01848, -0.02157), (-0.007654, -0.01848, 0.03943), (-0.01414, -0.01414, -0.02157), (-0.01414, -0.01414, 0.03943), (-0.01848, -0.007654, -0.02157), (-0.01848, -0.007654, 0.03943), (-0.02, 2.937e-08, -0.02157), (-0.02, 3.116e-08, 0.03943), (-0.01848, 0.007654, -0.02157), (-0.01848, 0.007654, 0.03943), (-0.01414, 0.01414, -0.02157), (-0.01414, 0.01414, 0.03943), (-0.007654, 0.01848, -0.02157), (-0.007654, 0.01848, 0.03943), (0.005282, 0.01275, -0.02677), (-6.145e-10, 2.947e-08, -0.02677), (-6.145e-10, 0.0138, -0.02677), (0.009759, 0.009759, -0.02677), (0.01275, 0.005282, -0.02677), (0.0138, 2.947e-08, -0.02677), (0.01275, -0.005282, -0.02677), (0.009759, -0.009759, -0.02677), (0.005282, -0.01275, -0.02677), (-6.145e-10, -0.0138, -0.02677), (-0.005282, -0.01275, -0.02677), (-0.009759, -0.009759, -0.02677), (-0.01275, -0.005282, -0.02677), (-0.0138, 2.947e-08, -0.02677), (-0.01275, 0.005282, -0.02677), (-0.009759, 0.009759, -0.02677), (-0.005282, 0.01275, -0.02677)], [], [(5, 7, 37, 36), (0, 4, 2), (1, 2, 4, 3), (25, 27, 47, 46), (0, 6, 4), (3, 4, 6, 5), (19, 21, 44, 43), (0, 8, 6), (5, 6, 8, 7), (13, 15, 41, 40), (0, 10, 8), (7, 8, 10, 9), (7, 9, 38, 37), (0, 12, 10), (9, 10, 12, 11), (31, 1, 35, 49), (0, 14, 12), (11, 12, 14, 13), (27, 29, 48, 47), (0, 16, 14), (13, 14, 16, 15), (21, 23, 45, 44), (0, 18, 16), (15, 16, 18, 17), (15, 17, 42, 41), (0, 20, 18), (17, 18, 20, 19), (1, 3, 33, 35), (0, 22, 20), (19, 20, 22, 21), (9, 11, 39, 38), (0, 24, 22), (21, 22, 24, 23), (3, 5, 36, 33), (0, 26, 24), (23, 24, 26, 25), (29, 31, 49, 48), (0, 28, 26), (25, 26, 28, 27), (23, 25, 46, 45), (0, 30, 28), (27, 28, 30, 29), (17, 19, 43, 42), (0, 32, 30), (29, 30, 32, 31), (11, 13, 40, 39), (0, 2, 32), (31, 32, 2, 1), (34, 35, 33), (34, 33, 36), (34, 36, 37), (34, 37, 38), (34, 38, 39), (34, 39, 40), (34, 40, 41), (34, 41, 42), (34, 42, 43), (34, 43, 44), (34, 44, 45), (34, 45, 46), (34, 46, 47), (34, 47, 48), (34, 48, 49), (34, 49, 35)])
me_cylinder_001.polygons.foreach_set('use_smooth', [True] * 64)
_uv = me_cylinder_001.uv_layers.new(name='UVMap')
_uv.uv.foreach_set('vector', [0.875, 0.5, 0.8125, 0.5, 0.8125, 0.5, 0.875, 0.5, 0.25, 0.25, 0.3418, 0.4717, 0.25, 0.49, 1.0, 0.5, 1.0, 1.0, 0.9375, 1.0, 0.9375, 0.5, 0.25, 0.5, 0.1875, 0.5, 0.1875, 0.5, 0.25, 0.5, 0.25, 0.25, 0.4197, 0.4197, 0.3418, 0.4717, 0.9375, 0.5, 0.9375, 1.0, 0.875, 1.0, 0.875, 0.5, 0.4375, 0.5, 0.375, 0.5, 0.375, 0.5, 0.4375, 0.5, 0.25, 0.25, 0.4717, 0.3418, 0.4197, 0.4197, 0.875, 0.5, 0.875, 1.0, 0.8125, 1.0, 0.8125, 0.5, 0.625, 0.5, 0.5625, 0.5, 0.5625, 0.5, 0.625, 0.5, 0.25, 0.25, 0.49, 0.25, 0.4717, 0.3418, 0.8125, 0.5, 0.8125, 1.0, 0.75, 1.0, 0.75, 0.5, 0.8125, 0.5, 0.75, 0.5, 0.75, 0.5, 0.8125, 0.5, 0.25, 0.25, 0.4717, 0.1582, 0.49, 0.25, 0.75, 0.5, 0.75, 1.0, 0.6875, 1.0, 0.6875, 0.5, 0.0625, 0.5, 0.0, 0.5, 0.0, 0.5, 0.0625, 0.5, 0.25, 0.25, 0.4197, 0.08029, 0.4717, 0.1582, 0.6875, 0.5, 0.6875, 1.0, 0.625, 1.0, 0.625, 0.5, 0.1875, 0.5, 0.125, 0.5, 0.125, 0.5, 0.1875, 0.5, 0.25, 0.25, 0.3418, 0.02827, 0.4197, 0.08029, 0.625, 0.5, 0.625, 1.0, 0.5625, 1.0, 0.5625, 0.5, 0.375, 0.5, 0.3125, 0.5, 0.3125, 0.5, 0.375, 0.5, 0.25, 0.25, 0.25, 0.01, 0.3418, 0.02827, 0.5625, 0.5, 0.5625, 1.0, 0.5, 1.0, 0.5, 0.5, 0.5625, 0.5, 0.5, 0.5, 0.5, 0.5, 0.5625, 0.5, 0.25, 0.25, 0.1582, 0.02827, 0.25, 0.01, 0.5, 0.5, 0.5, 1.0, 0.4375, 1.0, 0.4375, 0.5, 1.0, 0.5, 0.9375, 0.5, 0.9375, 0.5, 1.0, 0.5, 0.25, 0.25, 0.08029, 0.08029, 0.1582, 0.02827, 0.4375, 0.5, 0.4375, 1.0, 0.375, 1.0, 0.375, 0.5, 0.75, 0.5, 0.6875, 0.5, 0.6875, 0.5, 0.75, 0.5, 0.25, 0.25, 0.02827, 0.1582, 0.08029, 0.08029, 0.375, 0.5, 0.375, 1.0, 0.3125, 1.0, 0.3125, 0.5, 0.9375, 0.5, 0.875, 0.5, 0.875, 0.5, 0.9375, 0.5, 0.25, 0.25, 0.01, 0.25, 0.02827, 0.1582, 0.3125, 0.5, 0.3125, 1.0, 0.25, 1.0, 0.25, 0.5, 0.125, 0.5, 0.0625, 0.5, 0.0625, 0.5, 0.125, 0.5, 0.25, 0.25, 0.02827, 0.3418, 0.01, 0.25, 0.25, 0.5, 0.25, 1.0, 0.1875, 1.0, 0.1875, 0.5, 0.3125, 0.5, 0.25, 0.5, 0.25, 0.5, 0.3125, 0.5, 0.25, 0.25, 0.08029, 0.4197, 0.02827, 0.3418, 0.1875, 0.5, 0.1875, 1.0, 0.125, 1.0, 0.125, 0.5, 0.5, 0.5, 0.4375, 0.5, 0.4375, 0.5, 0.5, 0.5, 0.25, 0.25, 0.1582, 0.4717, 0.08029, 0.4197, 0.125, 0.5, 0.125, 1.0, 0.0625, 1.0, 0.0625, 0.5, 0.6875, 0.5, 0.625, 0.5, 0.625, 0.5, 0.6875, 0.5, 0.25, 0.25, 0.25, 0.49, 0.1582, 0.4717, 0.0625, 0.5, 0.0625, 1.0, 0.0, 1.0, 0.0, 0.5, 0.75, 0.25, 0.75, 0.49, 0.8418, 0.4717, 0.75, 0.25, 0.8418, 0.4717, 0.9197, 0.4197, 0.75, 0.25, 0.9197, 0.4197, 0.9717, 0.3418, 0.75, 0.25, 0.9717, 0.3418, 0.99, 0.25, 0.75, 0.25, 0.99, 0.25, 0.9717, 0.1582, 0.75, 0.25, 0.9717, 0.1582, 0.9197, 0.08029, 0.75, 0.25, 0.9197, 0.08029, 0.8418, 0.02827, 0.75, 0.25, 0.8418, 0.02827, 0.75, 0.01, 0.75, 0.25, 0.75, 0.01, 0.6582, 0.02827, 0.75, 0.25, 0.6582, 0.02827, 0.5803, 0.08029, 0.75, 0.25, 0.5803, 0.08029, 0.5283, 0.1582, 0.75, 0.25, 0.5283, 0.1582, 0.51, 0.25, 0.75, 0.25, 0.51, 0.25, 0.5283, 0.3418, 0.75, 0.25, 0.5283, 0.3418, 0.5803, 0.4197, 0.75, 0.25, 0.5803, 0.4197, 0.6582, 0.4717, 0.75, 0.25, 0.6582, 0.4717, 0.75, 0.49])
me_cylinder_001.update()

# ---- objects
ob_cube_002 = bpy.data.objects.new('Cube.002', me_cube_003)
ob_gear_001 = bpy.data.objects.new('Gear.001', me_gear_001)
ob_cylinder = bpy.data.objects.new('Cylinder', me_cylinder)
ob_cube = bpy.data.objects.new('Cube', me_cube_004)
ob_cylinder_001 = bpy.data.objects.new('Cylinder.001', me_cylinder_001)

# ---- transforms, parenting, visibility, modifiers, constraints
ob_cube_002.location = (0.0, 0.0, 0.7)
_m = ob_cube_002.modifiers.new('Mirror', 'MIRROR')
_m = ob_cube_002.modifiers.new('Subdivision', 'SUBSURF')
_m.render_levels = 1
_m.show_only_control_edges = False
_m = ob_cube_002.modifiers.new('Auto Smooth', 'NODES')
_m.node_group = ng_auto_smooth
_gi = [s.identifier for s in ng_auto_smooth.interface.items_tree if s.item_type == 'SOCKET' and s.in_out == 'INPUT']
_m[_gi[1]] = 1.047  # 'Angle'
ob_gear_001.location = (0.0, -0.2, 0.67)
ob_gear_001.rotation_euler = (1.571, -0.0, 0.0)
_vg = ob_gear_001.vertex_groups.new(name='Tips')
_vg = ob_gear_001.vertex_groups.new(name='Valleys')
ob_cylinder.location = (0.05, 0.17, 0.67)
ob_cylinder.rotation_euler = (1.571, 0.0, 0.0)
_m = ob_cylinder.modifiers.new('Smooth by Angle', 'NODES')
_m.node_group = ng_smooth_by_angle
_m.use_pin_to_last = True
_m.show_group_selector = False
ob_cube.location = (0.0, 0.0, 0.4)
_m = ob_cube.modifiers.new('Bevel', 'BEVEL')
_m.width = 0.01
_m.width_pct = 0.01
ob_cylinder_001.location = (0.0, 0.17, 0.67)
ob_cylinder_001.rotation_euler = (1.571, 0.0, 0.0)
_m = ob_cylinder_001.modifiers.new('Smooth by Angle', 'NODES')
_m.node_group = ng_smooth_by_angle
_m.use_pin_to_last = True
_m.show_group_selector = False

# ---- collection membership
scene.collection.objects.link(ob_cube_002)
scene.collection.objects.link(ob_gear_001)
scene.collection.objects.link(ob_cylinder)
scene.collection.objects.link(ob_cube)
scene.collection.objects.link(ob_cylinder_001)

# ---- scene / render settings (as saved in the file)
scene.frame_start = 1; scene.frame_end = 250; scene.frame_set(1)
scene.render.engine = 'BLENDER_EEVEE_NEXT'
scene.cycles.sampling_pattern = 'TABULATED_SOBOL'
bpy.context.view_layer.update()

# ---- added for rendering (the .blend has no active camera and no usable light): camera, sun
cam_auto = bpy.data.cameras.new('AutoCamera')
cam_auto.lens = 50.0
cam_auto.sensor_width = 36.0
cam_auto.clip_end = 1000.0
ob_auto_camera = bpy.data.objects.new('AutoCamera', cam_auto)
scene.collection.objects.link(ob_auto_camera)
ob_auto_camera.location = (0.72033, -0.924195, 1.1259)
ob_auto_camera.rotation_euler = (1.09748, -7.21219e-08, 0.694738)
scene.camera = ob_auto_camera
light_auto_sun = bpy.data.lights.new('AutoSun', 'SUN')
light_auto_sun.energy = 3.0
light_auto_sun.angle = 0.0523599
ob_auto_sun = bpy.data.objects.new('AutoSun', light_auto_sun)
scene.collection.objects.link(ob_auto_sun)
ob_auto_sun.rotation_euler = (0.872665, 0.174533, 0.523599)
bpy.context.view_layer.update()
